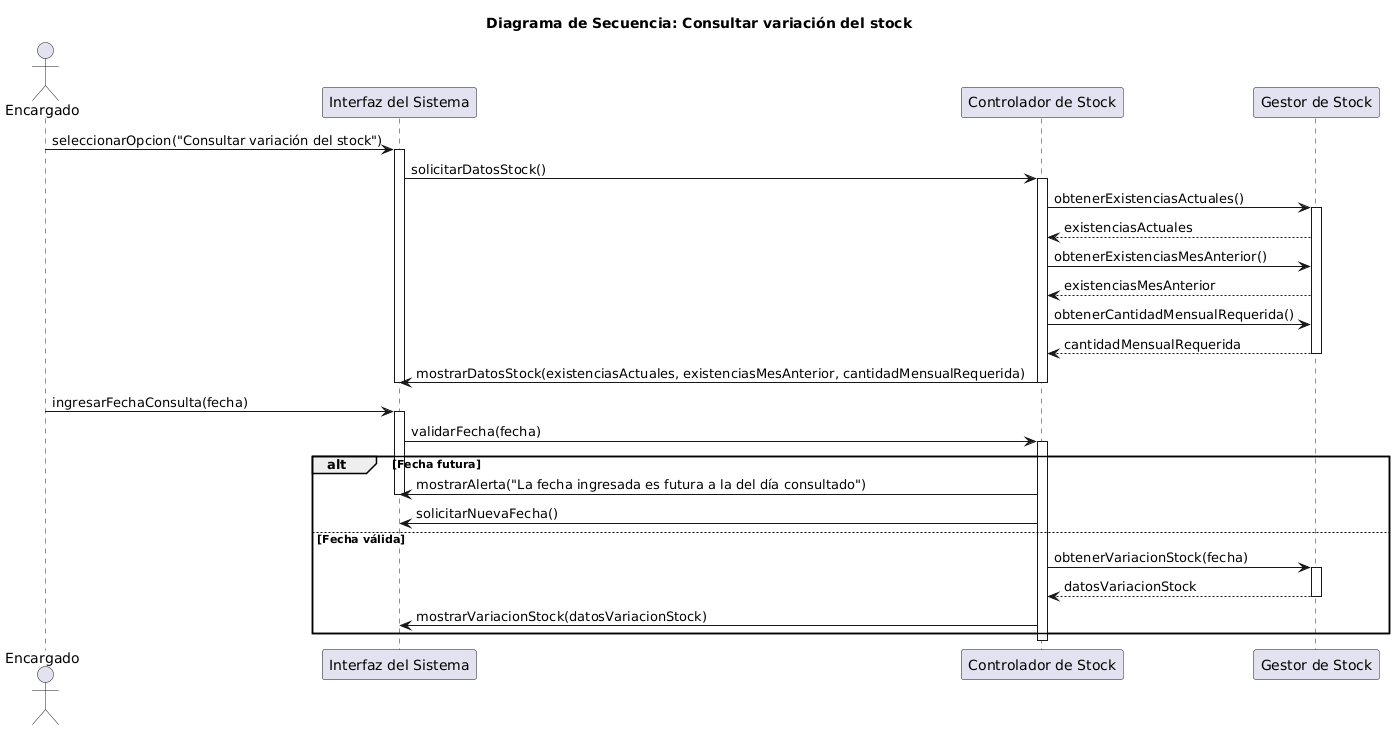

The diagram above was rendered by PlantUML. Its source (embedded in the PNG):
@startuml
title Diagrama de Secuencia: Consultar variación del stock 

actor Encargado
participant "Interfaz del Sistema" as UI
participant "Controlador de Stock" as Ctrl
participant "Gestor de Stock" as Gestor

' --- Inicio ---
Encargado -> UI : seleccionarOpcion("Consultar variación del stock")
activate UI
UI -> Ctrl : solicitarDatosStock()
activate Ctrl
Ctrl -> Gestor : obtenerExistenciasActuales()
activate Gestor
Gestor --> Ctrl : existenciasActuales
Ctrl -> Gestor : obtenerExistenciasMesAnterior()
Gestor --> Ctrl : existenciasMesAnterior
Ctrl -> Gestor : obtenerCantidadMensualRequerida()
Gestor --> Ctrl : cantidadMensualRequerida
deactivate Gestor
Ctrl -> UI : mostrarDatosStock(existenciasActuales, existenciasMesAnterior, cantidadMensualRequerida)
deactivate Ctrl
deactivate UI

' --- Consulta de fecha ---
Encargado -> UI : ingresarFechaConsulta(fecha)
activate UI
UI -> Ctrl : validarFecha(fecha)
activate Ctrl

alt Fecha futura
    Ctrl -> UI : mostrarAlerta("La fecha ingresada es futura a la del día consultado")
    deactivate UI
    Ctrl -> UI : solicitarNuevaFecha()
else Fecha válida
    Ctrl -> Gestor : obtenerVariacionStock(fecha)
    activate Gestor
    Gestor --> Ctrl : datosVariacionStock
    deactivate Gestor

    Ctrl -> UI : mostrarVariacionStock(datosVariacionStock)
    deactivate UI
end

deactivate Ctrl
@enduml